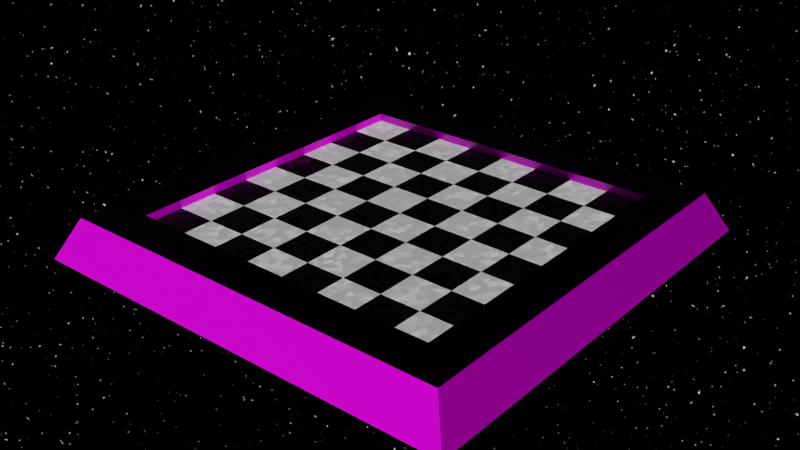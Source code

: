 # Source: Board.blend  (saved by Blender 4.0.36; exported with 4.5.12 LTS)
import bpy
from mathutils import Matrix  # noqa: F401  (used for matrix-valued properties, if any)

bpy.ops.wm.read_factory_settings(use_empty=True)
scene = bpy.context.scene
scene.name = 'Scene'

# ---- images (referenced by path relative to the original .blend; pixels are not part of the script)
import os
ASSET_DIR = os.environ.get("B2B_ASSET_DIR", "")  # directory of the original .blend (textures are referenced by path, not embedded)
HERE = os.path.dirname(os.path.abspath(__file__))  # packed textures are extracted next to this script under _unpacked/

def load_image(name, relpath, width, height, colorspace="sRGB"):
    """Load a texture the original file referenced (path relative to the .blend, or extracted next to this script)."""
    p = next((c for c in (os.path.join(HERE, relpath), os.path.join(ASSET_DIR, relpath)) if relpath and os.path.exists(c)), "")
    if p:
        img = bpy.data.images.load(p, check_existing=True)
        img.name = name
    else:  # same state as the original file: an image datablock whose file is absent (Cycles renders it pink)
        img = bpy.data.images.new(name, width, height)
        img.source = "FILE"
        img.filepath = "//" + (relpath or name)
    img.colorspace_settings.name = colorspace
    return img
img_wood049_1k_color_jpg = load_image('Wood049_1K_Color.jpg', 'Wood049_1K_Color.jpg', 1024, 1024, 'sRGB')
img_wood049_1k_roughness_jpg = load_image('Wood049_1K_Roughness.jpg', 'Wood049_1K_Roughness.jpg', 1024, 1024, 'sRGB')
img_wood049_1k_normal_jpg = load_image('Wood049_1K_Normal.jpg', 'Wood049_1K_Normal.jpg', 1024, 1024, 'sRGB')

# ---- materials (node trees are filled in below, after node groups)
mat_white_marble = bpy.data.materials.new(' White Marble')
mat_white_marble.alpha_threshold = 0.0
mat_white_marble.line_color = (0.0, 0.0, 0.0, 1.0)
mat_black_marble = bpy.data.materials.new('Black Marble')
mat_wood = bpy.data.materials.new('Wood ')

# ---- material node trees
mat_white_marble.use_nodes = True; mat_white_marble.node_tree.nodes.clear()
_N = mat_white_marble.node_tree.nodes; _L = mat_white_marble.node_tree.links
n0 = _N.new('ShaderNodeOutputMaterial'); n0.name = 'Material Output'; n0.location = (300, 300)
n1 = _N.new('ShaderNodeTexCoord'); n1.name = 'Texture Coordinate'; n1.location = (-375, 217)
n2 = _N.new('ShaderNodeBsdfPrincipled'); n2.name = 'Principled BSDF'; n2.location = (10, 300)
n2.distribution = 'GGX'
n2.subsurface_method = 'BURLEY'
n2.inputs[0].default_value = (1.0, 1.0, 1.0, 1.0)
n2.inputs[3].default_value = 1.45
n2.inputs[27].default_value = (0.0, 0.0, 0.0, 1.0)
n2.inputs[28].default_value = 1.0
n3 = _N.new('ShaderNodeTexVoronoi'); n3.name = 'Voronoi Texture'; n3.location = (-178, 217)
n3.voronoi_dimensions = '2D'
n3.distance = 'MANHATTAN'
n3.inputs[2].default_value = 62.9
_L.new(n2.outputs[0], n0.inputs[0])
_L.new(n3.outputs[1], n2.inputs[2])
_L.new(n3.outputs[1], n2.inputs[1])
n0.is_active_output = True
mat_black_marble.use_nodes = True; mat_black_marble.node_tree.nodes.clear()
_N = mat_black_marble.node_tree.nodes; _L = mat_black_marble.node_tree.links
n0 = _N.new('ShaderNodeOutputMaterial'); n0.name = 'Material Output'; n0.location = (300, 300)
n1 = _N.new('ShaderNodeBsdfPrincipled'); n1.name = 'Principled BSDF'; n1.location = (10, 300)
n1.distribution = 'GGX'
n1.subsurface_method = 'BURLEY'
n1.inputs[0].default_value = (0.0, 0.0, 0.0, 1.0)
n1.inputs[3].default_value = 1.45
n1.inputs[27].default_value = (0.0, 0.0, 0.0, 1.0)
n1.inputs[28].default_value = 1.0
n2 = _N.new('ShaderNodeTexCoord'); n2.name = 'Texture Coordinate'; n2.location = (-395, 217)
n3 = _N.new('ShaderNodeTexVoronoi'); n3.name = 'Voronoi Texture'; n3.location = (-217, 217)
n3.voronoi_dimensions = '2D'
n3.distance = 'MANHATTAN'
n3.inputs[2].default_value = 200.0
_L.new(n1.outputs[0], n0.inputs[0])
_L.new(n3.outputs[2], n1.inputs[9])
_L.new(n3.outputs[1], n1.inputs[2])
_L.new(n3.outputs[1], n1.inputs[1])
_L.new(n2.outputs[3], n3.inputs[0])
n0.is_active_output = True
mat_wood.use_nodes = True; mat_wood.node_tree.nodes.clear()
_N = mat_wood.node_tree.nodes; _L = mat_wood.node_tree.links
n0 = _N.new('ShaderNodeMapping'); n0.name = 'Mapping'; n0.location = (-592, 335)
n0.width = 452
n0.inputs[1].default_value = (1.4, 0.0, 0.0)
n0.inputs[2].default_value = (0.9093, 0.5236, 0.0)
n0.inputs[3].default_value = (7.6, 5.0, 2.9)
n1 = _N.new('ShaderNodeTexCoord'); n1.name = 'Texture Coordinate'; n1.location = (-839, 301)
n2 = _N.new('ShaderNodeTexImage'); n2.name = 'Image Texture'; n2.location = (-72, 329)
n2.image = img_wood049_1k_color_jpg
n2.projection = 'BOX'
n3 = _N.new('ShaderNodeTexImage'); n3.name = 'Image Texture.003'; n3.location = (68, 22)
n3.hide = True
n3.image = img_wood049_1k_roughness_jpg
n3.projection = 'BOX'
n4 = _N.new('ShaderNodeTexImage'); n4.name = 'Image Texture.002'; n4.location = (-134, -190)
n4.hide = True
n4.image = img_wood049_1k_normal_jpg
n4.projection = 'BOX'
n5 = _N.new('ShaderNodeNormalMap'); n5.name = 'Normal Map'; n5.location = (145, -117)
n6 = _N.new('ShaderNodeBsdfPrincipled'); n6.name = 'Principled BSDF'; n6.location = (395, 296)
n6.distribution = 'GGX'
n6.subsurface_method = 'BURLEY'
n6.inputs[3].default_value = 1.45
n6.inputs[13].default_value = 0.3
n6.inputs[27].default_value = (0.0, 0.0, 0.0, 1.0)
n6.inputs[28].default_value = 1.0
n7 = _N.new('ShaderNodeOutputMaterial'); n7.name = 'Material Output'; n7.location = (782, 202)
_L.new(n6.outputs[0], n7.inputs[0])
_L.new(n0.outputs[0], n2.inputs[0])
_L.new(n2.outputs[0], n6.inputs[0])
_L.new(n1.outputs[3], n0.inputs[0])
_L.new(n4.outputs[0], n5.inputs[1])
_L.new(n5.outputs[0], n6.inputs[5])
_L.new(n3.outputs[0], n6.inputs[2])
n7.is_active_output = True

# ---- world
world_world = bpy.data.worlds.new('World'); scene.world = world_world
world_world.use_nodes = True; world_world.node_tree.nodes.clear()
_N = world_world.node_tree.nodes; _L = world_world.node_tree.links
n0 = _N.new('ShaderNodeOutputWorld'); n0.name = 'World Output'; n0.location = (300, 300)
n1 = _N.new('ShaderNodeBackground'); n1.name = 'Background'; n1.location = (10, 300)
n1.inputs[1].default_value = 3.3
n2 = _N.new('ShaderNodeValToRGB'); n2.name = 'ColorRamp'; n2.location = (-257, 304)
while len(n2.color_ramp.elements) > 1: n2.color_ramp.elements.remove(n2.color_ramp.elements[-1])
n2.color_ramp.elements[0].position = 0.7; n2.color_ramp.elements[0].color = (0.0, 0.0, 0.0, 1.0)
_e = n2.color_ramp.elements.new(1.0); _e.color = (1.0, 1.0, 1.0, 1.0)
n3 = _N.new('ShaderNodeTexCoord'); n3.name = 'Texture Coordinate'; n3.location = (-674, 279)
n4 = _N.new('ShaderNodeTexNoise'); n4.name = 'Noise Texture'; n4.location = (-447, 284)
n4.inputs[2].default_value = 300.0
n4.inputs[3].default_value = 5.0
n4.inputs[4].default_value = 0.4686
_L.new(n1.outputs[0], n0.inputs[0])
_L.new(n2.outputs[0], n1.inputs[0])
_L.new(n3.outputs[3], n4.inputs[0])
_L.new(n4.outputs[0], n2.inputs[0])
n0.is_active_output = True
world_world.color = (0.05088, 0.05088, 0.05088)
world_world.use_sun_shadow = False
world_world.sun_shadow_jitter_overblur = 0.0

# ---- meshes
me_chess_board_001 = bpy.data.meshes.new('Chess Board.001')
me_chess_board_001.from_pydata([(-0.2, -0.2, 0.0), (-0.15, -0.2, 0.0), (-0.1, -0.2, 0.0), (-0.2, -0.15, 0.0), (-0.15, -0.15, 0.0), (-0.1, -0.15, 0.0), (-0.1, -0.1, 0.0), (-0.05, -0.2, 0.0), (0.0, -0.2, 0.0), (-0.05, -0.15, 0.0), (0.0, -0.15, 0.0), (0.05, -0.2, 0.0), (0.1, -0.2, 0.0), (0.05, -0.15, 0.0), (0.1, -0.15, 0.0), (0.05, -0.1, 0.0), (0.15, -0.2, 0.0), (0.2, -0.2, 0.0), (0.15, -0.15, 0.0), (0.2, -0.15, 0.0), (0.15, -0.1, 0.0), (0.2, -0.1, 0.0), (-0.2, -0.1, 0.0), (-0.15, -0.1, 0.0), (-0.2, -0.05, 0.0), (-0.15, -0.05, 0.0), (-0.2, 1.49e-08, 0.0), (-0.15, 1.49e-08, 0.0), (-0.05, -0.1, 0.0), (-0.1, -0.05, 0.0), (-0.05, -0.05, 0.0), (0.0, -0.05, 0.0), (0.0, -0.1, 0.0), (0.1, -0.1, 0.0), (0.05, -0.05, 0.0), (0.05, 1.49e-08, 0.0), (0.1, -0.05, 0.0), (0.15, -0.05, 0.0), (0.2, -0.05, 0.0), (0.15, 1.49e-08, 0.0), (0.2, 1.49e-08, 0.0), (-0.2, 0.05, 0.0), (-0.15, 0.05, 0.0), (-0.1, 0.1, 0.0), (-0.1, 1.49e-08, 0.0), (-0.05, 1.49e-08, 0.0), (0.0, 1.49e-08, 0.0), (-0.1, 0.05, 0.0), (-0.05, 0.05, 0.0), (0.0, 0.05, 0.0), (-0.05, 0.1, 0.0), (0.1, 1.49e-08, 0.0), (0.05, 0.05, 0.0), (0.05, 0.1, 0.0), (0.1, 0.1, 0.0), (0.1, 0.05, 0.0), (0.15, 0.05, 0.0), (0.2, 0.05, 0.0), (-0.2, 0.1, 0.0), (-0.15, 0.1, 0.0), (-0.2, 0.15, 0.0), (-0.15, 0.15, 0.0), (-0.2, 0.2, 0.0), (-0.15, 0.2, 0.0), (0.0, 0.1, 0.0), (-0.1, 0.15, 0.0), (-0.05, 0.15, 0.0), (-0.1, 0.2, 0.0), (-0.05, 0.2, 0.0), (0.0, 0.15, 0.0), (0.05, 0.15, 0.0), (0.1, 0.15, 0.0), (0.0, 0.2, 0.0), (0.05, 0.2, 0.0), (0.1, 0.2, 0.0), (0.15, 0.1, 0.0), (0.2, 0.1, 0.0), (0.15, 0.15, 0.0), (0.2, 0.15, 0.0), (0.15, 0.2, 0.0), (0.2, 0.2, 0.0), (-0.25, -0.25, 0.01), (-0.22, -0.22, -0.04), (-0.275, -0.275, -0.04), (0.275, 0.275, -0.04), (0.275, -0.275, -0.04), (-0.275, 0.275, -0.04), (-0.2, -0.2, 0.01), (0.2, -0.2, 0.01), (-0.2, 0.2, 0.01), (0.2, 0.2, 0.01), (0.25, 0.25, 0.01), (0.25, -0.25, 0.01), (-0.25, 0.25, 0.01)], [(82, 83), (0, 82)], [(0, 1, 4, 3), (1, 2, 5, 4), (3, 4, 23, 22), (4, 5, 6, 23), (2, 7, 9, 5), (7, 8, 10, 9), (5, 9, 28, 6), (9, 10, 32, 28), (8, 11, 13, 10), (11, 12, 14, 13), (10, 13, 15, 32), (13, 14, 33, 15), (12, 16, 18, 14), (16, 17, 19, 18), (14, 18, 20, 33), (18, 19, 21, 20), (22, 23, 25, 24), (23, 6, 29, 25), (24, 25, 27, 26), (25, 29, 44, 27), (6, 28, 30, 29), (28, 32, 31, 30), (29, 30, 45, 44), (30, 31, 46, 45), (32, 15, 34, 31), (15, 33, 36, 34), (31, 34, 35, 46), (34, 36, 51, 35), (33, 20, 37, 36), (20, 21, 38, 37), (36, 37, 39, 51), (37, 38, 40, 39), (26, 27, 42, 41), (27, 44, 47, 42), (41, 42, 59, 58), (42, 47, 43, 59), (44, 45, 48, 47), (45, 46, 49, 48), (47, 48, 50, 43), (48, 49, 64, 50), (46, 35, 52, 49), (35, 51, 55, 52), (49, 52, 53, 64), (52, 55, 54, 53), (51, 39, 56, 55), (39, 40, 57, 56), (55, 56, 75, 54), (56, 57, 76, 75), (58, 59, 61, 60), (59, 43, 65, 61), (60, 61, 63, 62), (61, 65, 67, 63), (43, 50, 66, 65), (50, 64, 69, 66), (65, 66, 68, 67), (66, 69, 72, 68), (64, 53, 70, 69), (53, 54, 71, 70), (69, 70, 73, 72), (70, 71, 74, 73), (54, 75, 77, 71), (75, 76, 78, 77), (71, 77, 79, 74), (77, 78, 80, 79), (17, 0, 87, 88), (62, 80, 90, 89), (81, 93, 86, 83), (93, 91, 84, 86), (91, 92, 85, 84), (92, 81, 83, 85), (86, 84, 85, 83), (91, 90, 88, 92), (90, 91, 93, 89), (81, 87, 89, 93), (88, 87, 81, 92), (0, 62, 89, 87), (80, 17, 88, 90)])
me_chess_board_001.polygons.foreach_set('material_index', [1, 0, 0, 1, 1, 0, 0, 1, 1, 0, 0, 1, 1, 0, 0, 1, 1, 0, 0, 1, 1, 0, 0, 1, 1, 0, 0, 1, 1, 0, 0, 1, 1, 0, 0, 1, 1, 0, 0, 1, 1, 0, 0, 1, 1, 0, 0, 1, 1, 0, 0, 1, 1, 0, 0, 1, 1, 0, 0, 1, 1, 0, 0, 1, 2, 2, 2, 2, 2, 2, 2, 2, 2, 2, 2, 2, 2])
_uv = me_chess_board_001.uv_layers.new(name='UVMap')
_uv.uv.foreach_set('vector', [0.898, 0.3752, 0.8525, 0.3752, 0.8525, 0.3297, 0.898, 0.3297, 0.8525, 0.3752, 0.8069, 0.3752, 0.8069, 0.3297, 0.8525, 0.3297, 0.898, 0.3297, 0.8525, 0.3297, 0.8525, 0.2842, 0.898, 0.2842, 0.8525, 0.3297, 0.8069, 0.3297, 0.8069, 0.2842, 0.8525, 0.2842, 0.8069, 0.3752, 0.7614, 0.3752, 0.7614, 0.3297, 0.8069, 0.3297, 0.7614, 0.3752, 0.7158, 0.3752, 0.7158, 0.3297, 0.7614, 0.3297, 0.8069, 0.3297, 0.7614, 0.3297, 0.7614, 0.2842, 0.8069, 0.2842, 0.7614, 0.3297, 0.7158, 0.3297, 0.7158, 0.2842, 0.7614, 0.2842, 0.7158, 0.3752, 0.6703, 0.3752, 0.6703, 0.3297, 0.7158, 0.3297, 0.6703, 0.3752, 0.6248, 0.3752, 0.6248, 0.3297, 0.6703, 0.3297, 0.7158, 0.3297, 0.6703, 0.3297, 0.6703, 0.2842, 0.7158, 0.2842, 0.6703, 0.3297, 0.6248, 0.3297, 0.6248, 0.2842, 0.6703, 0.2842, 0.6248, 0.3752, 0.5792, 0.3752, 0.5792, 0.3297, 0.6248, 0.3297, 0.5792, 0.3752, 0.5337, 0.3752, 0.5337, 0.3297, 0.5792, 0.3297, 0.6248, 0.3297, 0.5792, 0.3297, 0.5792, 0.2842, 0.6248, 0.2842, 0.5792, 0.3297, 0.5337, 0.3297, 0.5337, 0.2842, 0.5792, 0.2842, 0.898, 0.2842, 0.8525, 0.2842, 0.8525, 0.2386, 0.898, 0.2386, 0.8525, 0.2842, 0.8069, 0.2842, 0.8069, 0.2386, 0.8525, 0.2386, 0.898, 0.2386, 0.8525, 0.2386, 0.8525, 0.1931, 0.898, 0.1931, 0.8525, 0.2386, 0.8069, 0.2386, 0.8069, 0.1931, 0.8525, 0.1931, 0.8069, 0.2842, 0.7614, 0.2842, 0.7614, 0.2386, 0.8069, 0.2386, 0.7614, 0.2842, 0.7158, 0.2842, 0.7158, 0.2386, 0.7614, 0.2386, 0.8069, 0.2386, 0.7614, 0.2386, 0.7614, 0.1931, 0.8069, 0.1931, 0.7614, 0.2386, 0.7158, 0.2386, 0.7158, 0.1931, 0.7614, 0.1931, 0.7158, 0.2842, 0.6703, 0.2842, 0.6703, 0.2386, 0.7158, 0.2386, 0.6703, 0.2842, 0.6248, 0.2842, 0.6248, 0.2386, 0.6703, 0.2386, 0.7158, 0.2386, 0.6703, 0.2386, 0.6703, 0.1931, 0.7158, 0.1931, 0.6703, 0.2386, 0.6248, 0.2386, 0.6248, 0.1931, 0.6703, 0.1931, 0.6248, 0.2842, 0.5792, 0.2842, 0.5792, 0.2386, 0.6248, 0.2386, 0.5792, 0.2842, 0.5337, 0.2842, 0.5337, 0.2386, 0.5792, 0.2386, 0.6248, 0.2386, 0.5792, 0.2386, 0.5792, 0.1931, 0.6248, 0.1931, 0.5792, 0.2386, 0.5337, 0.2386, 0.5337, 0.1931, 0.5792, 0.1931, 0.898, 0.1931, 0.8525, 0.1931, 0.8525, 0.1475, 0.898, 0.1475, 0.8525, 0.1931, 0.8069, 0.1931, 0.8069, 0.1475, 0.8525, 0.1475, 0.898, 0.1475, 0.8525, 0.1475, 0.8525, 0.102, 0.898, 0.102, 0.8525, 0.1475, 0.8069, 0.1475, 0.8069, 0.102, 0.8525, 0.102, 0.8069, 0.1931, 0.7614, 0.1931, 0.7614, 0.1475, 0.8069, 0.1475, 0.7614, 0.1931, 0.7158, 0.1931, 0.7158, 0.1475, 0.7614, 0.1475, 0.8069, 0.1475, 0.7614, 0.1475, 0.7614, 0.102, 0.8069, 0.102, 0.7614, 0.1475, 0.7158, 0.1475, 0.7158, 0.102, 0.7614, 0.102, 0.7158, 0.1931, 0.6703, 0.1931, 0.6703, 0.1475, 0.7158, 0.1475, 0.6703, 0.1931, 0.6248, 0.1931, 0.6248, 0.1475, 0.6703, 0.1475, 0.7158, 0.1475, 0.6703, 0.1475, 0.6703, 0.102, 0.7158, 0.102, 0.6703, 0.1475, 0.6248, 0.1475, 0.6248, 0.102, 0.6703, 0.102, 0.6248, 0.1931, 0.5792, 0.1931, 0.5792, 0.1475, 0.6248, 0.1475, 0.5792, 0.1931, 0.5337, 0.1931, 0.5337, 0.1475, 0.5792, 0.1475, 0.6248, 0.1475, 0.5792, 0.1475, 0.5792, 0.102, 0.6248, 0.102, 0.5792, 0.1475, 0.5337, 0.1475, 0.5337, 0.102, 0.5792, 0.102, 0.898, 0.102, 0.8525, 0.102, 0.8525, 0.05644, 0.898, 0.05644, 0.8525, 0.102, 0.8069, 0.102, 0.8069, 0.05644, 0.8525, 0.05644, 0.898, 0.05644, 0.8525, 0.05644, 0.8525, 0.01089, 0.898, 0.01089, 0.8525, 0.05644, 0.8069, 0.05644, 0.8069, 0.01089, 0.8525, 0.01089, 0.8069, 0.102, 0.7614, 0.102, 0.7614, 0.05644, 0.8069, 0.05644, 0.7614, 0.102, 0.7158, 0.102, 0.7158, 0.05644, 0.7614, 0.05644, 0.8069, 0.05644, 0.7614, 0.05644, 0.7614, 0.01089, 0.8069, 0.01089, 0.7614, 0.05644, 0.7158, 0.05644, 0.7158, 0.01089, 0.7614, 0.01089, 0.7158, 0.102, 0.6703, 0.102, 0.6703, 0.05644, 0.7158, 0.05644, 0.6703, 0.102, 0.6248, 0.102, 0.6248, 0.05644, 0.6703, 0.05644, 0.7158, 0.05644, 0.6703, 0.05644, 0.6703, 0.01089, 0.7158, 0.01089, 0.6703, 0.05644, 0.6248, 0.05644, 0.6248, 0.01089, 0.6703, 0.01089, 0.6248, 0.102, 0.5792, 0.102, 0.5792, 0.05644, 0.6248, 0.05644, 0.5792, 0.102, 0.5337, 0.102, 0.5337, 0.05644, 0.5792, 0.05644, 0.6248, 0.05644, 0.5792, 0.05644, 0.5792, 0.01089, 0.6248, 0.01089, 0.5792, 0.05644, 0.5337, 0.05644, 0.5337, 0.01089, 0.5792, 0.01089, 0.497, 0.5337, 0.497, 0.898, 0.4881, 0.898, 0.4881, 0.5337, 0.8585, 0.397, 0.8585, 0.7614, 0.8497, 0.7614, 0.8497, 0.397, 0.6546, 0.4198, 0.6546, 0.8752, 0.605, 0.898, 0.605, 0.397, 0.5832, 0.4198, 0.5832, 0.8752, 0.5337, 0.898, 0.5337, 0.397, 0.7259, 0.4198, 0.7259, 0.8752, 0.6763, 0.898, 0.6763, 0.397, 0.1029, 0.0469, 0.1029, 0.9531, 0.001589, 0.9984, 0.001589, 0.001589, 0.01089, 0.01089, 0.5119, 0.01089, 0.5119, 0.5119, 0.01089, 0.5119, 0.01089, 0.5337, 0.05644, 0.5792, 0.05644, 0.9436, 0.01089, 0.9891, 0.05644, 0.5792, 0.01089, 0.5337, 0.4663, 0.5337, 0.4208, 0.5792, 0.4663, 0.9891, 0.4208, 0.9436, 0.4208, 0.5792, 0.4663, 0.5337, 0.05644, 0.9436, 0.4208, 0.9436, 0.4663, 0.9891, 0.01089, 0.9891, 0.8279, 0.397, 0.8279, 0.7614, 0.819, 0.7614, 0.819, 0.397, 0.8892, 0.397, 0.8892, 0.7614, 0.8803, 0.7614, 0.8803, 0.397])
me_chess_board_001.materials.append(mat_white_marble)
me_chess_board_001.materials.append(mat_black_marble)
me_chess_board_001.materials.append(mat_wood)
me_chess_board_001.use_remesh_fix_poles = True
me_chess_board_001.use_remesh_preserve_attributes = False
me_chess_board_001.use_mirror_vertex_groups = False
me_chess_board_001.update()

# ---- objects
ob_chess_board = bpy.data.objects.new('Chess Board', me_chess_board_001)

# ---- transforms, parenting, visibility, modifiers, constraints
ob_chess_board.location = (0.0, 0.0, 0.0)
ob_chess_board.lineart.crease_threshold = 0.0

# ---- collection membership
scene.collection.objects.link(ob_chess_board)

# ---- scene / render settings (as saved in the file)
scene.frame_start = 1; scene.frame_end = 1350; scene.frame_set(0)
scene.render.engine = 'CYCLES'
scene.render.image_settings.file_format = 'FFMPEG'
scene.render.image_settings.color_mode = 'RGB'
scene.render.fps = 30
scene.cycles.use_denoising = False
scene.cycles.samples = 128
scene.cycles.sampling_pattern = 'TABULATED_SOBOL'
scene.cycles.use_adaptive_sampling = False
scene.cycles.use_light_tree = False
scene.eevee.taa_samples = 12
scene.eevee.gtao_distance = 2.3
scene.eevee.bokeh_max_size = 10.0
scene.eevee.use_raytracing = True
scene.view_settings.view_transform = 'Filmic'
bpy.context.view_layer.update()

# ---- added for rendering (the .blend has no active camera and no usable light): camera, sun
cam_auto = bpy.data.cameras.new('AutoCamera')
cam_auto.lens = 50.0
cam_auto.sensor_width = 36.0
cam_auto.clip_end = 1000.0
ob_auto_camera = bpy.data.objects.new('AutoCamera', cam_auto)
scene.collection.objects.link(ob_auto_camera)
ob_auto_camera.location = (0.721141, -0.865369, 0.561913)
ob_auto_camera.rotation_euler = (1.09748, -7.21219e-08, 0.694738)
scene.camera = ob_auto_camera
light_auto_sun = bpy.data.lights.new('AutoSun', 'SUN')
light_auto_sun.energy = 3.0
light_auto_sun.angle = 0.0523599
ob_auto_sun = bpy.data.objects.new('AutoSun', light_auto_sun)
scene.collection.objects.link(ob_auto_sun)
ob_auto_sun.rotation_euler = (0.872665, 0.174533, 0.523599)
bpy.context.view_layer.update()
